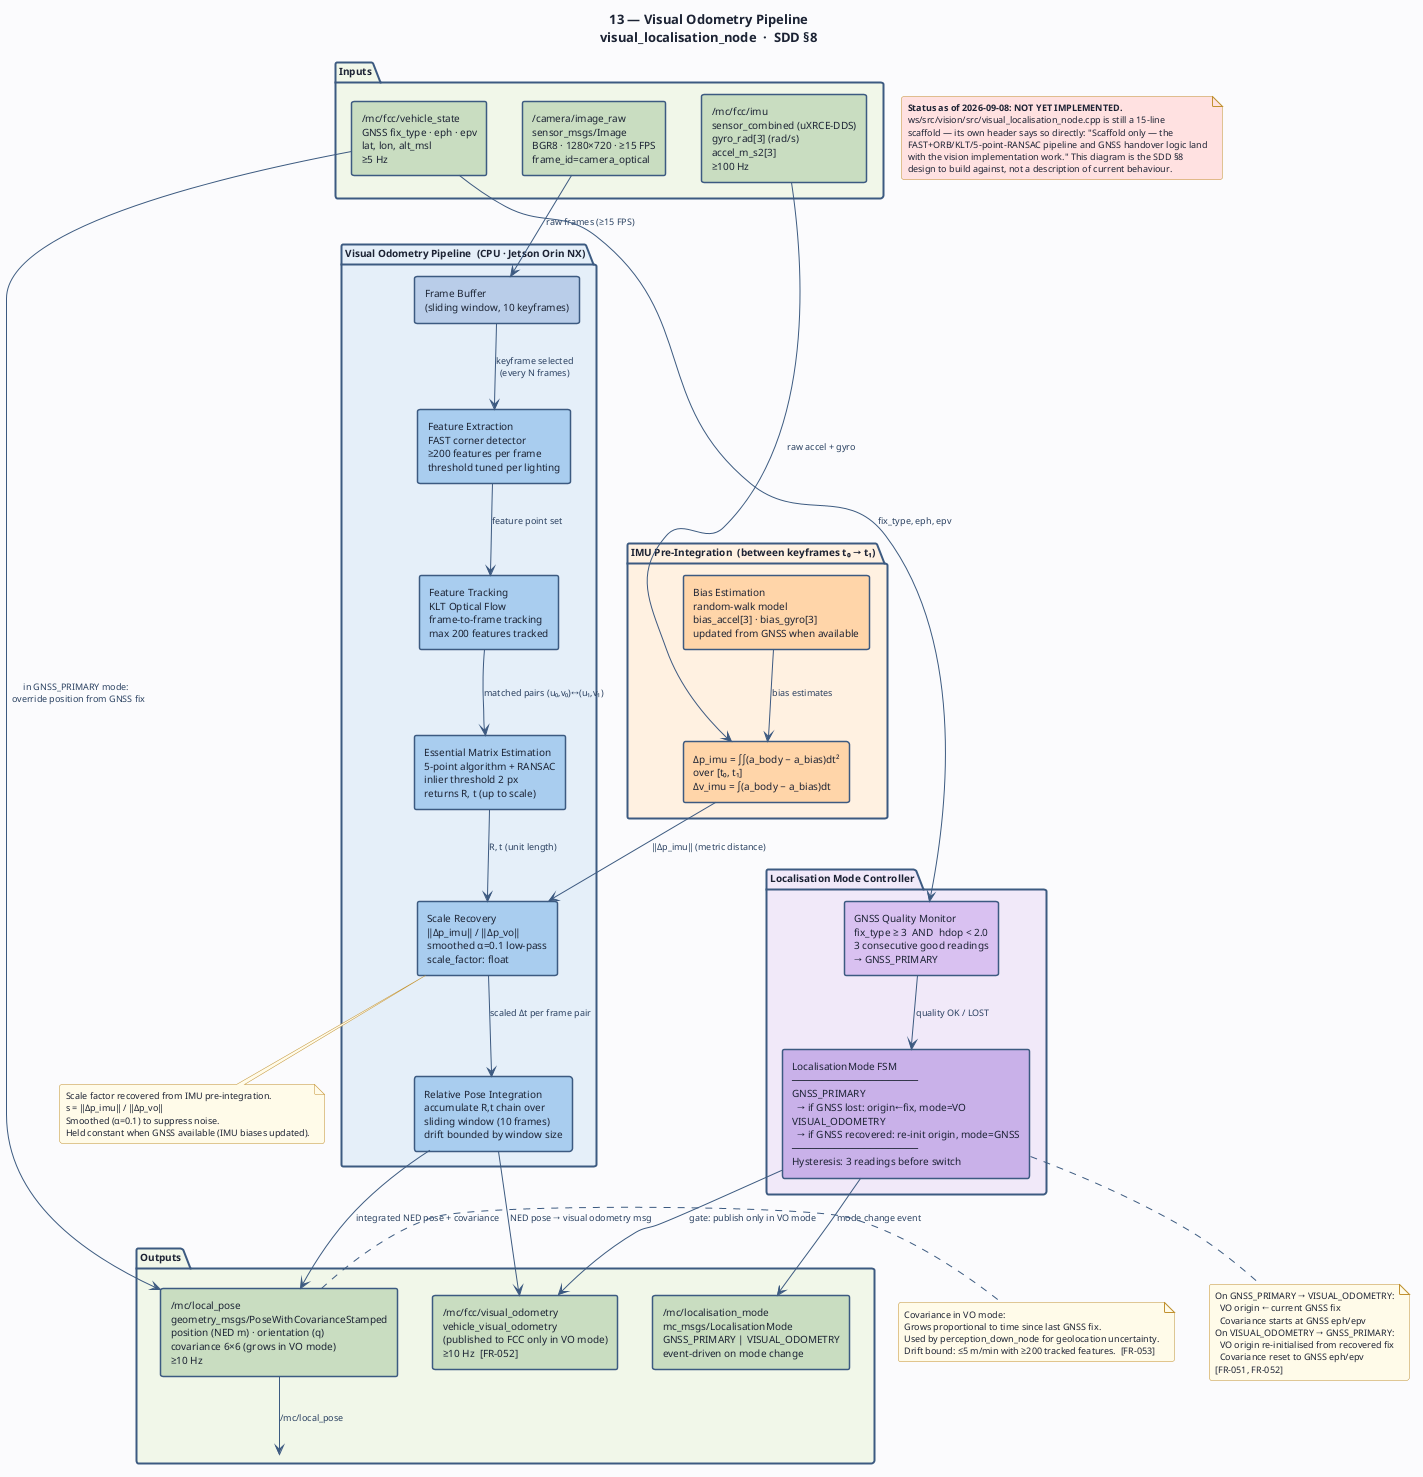

The diagram above was rendered by PlantUML. Its source (embedded in the PNG):
@startuml 13-sdd-vo-pipeline
' ─────────────────────────────────────────────────────────────
' Diagram 13: Visual Odometry and Localisation Pipeline
' SDD §8 — visual_localisation_node
' MC-SDD-001
' ─────────────────────────────────────────────────────────────

title "13 — Visual Odometry Pipeline\nvisual_localisation_node  ·  SDD §8"

skinparam BackgroundColor #FAFBFC
skinparam DefaultFontColor #1C2334
skinparam DefaultFontSize 10
skinparam TitleFontSize 13
skinparam TitleFontStyle bold
skinparam shadowing false
skinparam RoundCorner 5

skinparam rectangle {
  BorderColor #3D5A80
  BorderThickness 1.5
  FontSize 10
  BackgroundColor #D8E8F8
}

skinparam component {
  BorderColor #3D5A80
  BorderThickness 1.5
  FontSize 10
  BackgroundColor #D8E8F8
}

skinparam package {
  BackgroundColor #F4F8FF
  BorderColor #3D5A80
  BorderThickness 2
  FontSize 10
  FontStyle bold
}

skinparam note {
  BackgroundColor #FFFAE8
  BorderColor #C09030
  FontSize 9
}

skinparam arrow {
  Color #3D5A80
  FontColor #2A4060
  FontSize 9
}

' ═══════════════════════════════════════════════════
' INPUTS
' ═══════════════════════════════════════════════════

note as N_STATUS #FFE0E0
  <b>Status as of 2026-09-08: NOT YET IMPLEMENTED.</b>
  ws/src/vision/src/visual_localisation_node.cpp is still a 15-line
  scaffold — its own header says so directly: "Scaffold only — the
  FAST+ORB/KLT/5-point-RANSAC pipeline and GNSS handover logic land
  with the vision implementation work." This diagram is the SDD §8
  design to build against, not a description of current behaviour.
end note

package "Inputs" as INPUTS #F0F6E8 {
  rectangle "/camera/image_raw\nsensor_msgs/Image\nBGR8 · 1280×720 · ≥15 FPS\nframe_id=camera_optical" as CAM_IN #C8DCC0
  rectangle "/mc/fcc/imu\nsensor_combined (uXRCE-DDS)\ngyro_rad[3] (rad/s)\naccel_m_s2[3]\n≥100 Hz" as IMU_IN #C8DCC0
  rectangle "/mc/fcc/vehicle_state\nGNSS fix_type · eph · epv\nlat, lon, alt_msl\n≥5 Hz" as GNSS_IN #C8DCC0
}

' ═══════════════════════════════════════════════════
' VISUAL ODOMETRY PIPELINE (GPU-assisted on Jetson)
' ═══════════════════════════════════════════════════

package "Visual Odometry Pipeline  (CPU · Jetson Orin NX)" as VOPIPE #E4EEF8 {

  rectangle "Frame Buffer\n(sliding window, 10 keyframes)" as FRAMEBUF #B8CDE8

  rectangle "Feature Extraction\nFAST corner detector\n≥200 features per frame\nthreshold tuned per lighting" as FEAT #A8CCEE

  rectangle "Feature Tracking\nKLT Optical Flow\nframe-to-frame tracking\nmax 200 features tracked" as TRACK #A8CCEE

  rectangle "Essential Matrix Estimation\n5-point algorithm + RANSAC\ninlier threshold 2 px\nreturns R, t (up to scale)" as ESSEN #A8CCEE

  rectangle "Scale Recovery\n‖Δp_imu‖ / ‖Δp_vo‖\nsmoothed α=0.1 low-pass\nscale_factor: float" as SCALE #A8CCEE

  rectangle "Relative Pose Integration\naccumulate R,t chain over\nsliding window (10 frames)\ndrift bounded by window size" as POSE #A8CCEE
}

' ═══════════════════════════════════════════════════
' IMU PRE-INTEGRATION
' ═══════════════════════════════════════════════════

package "IMU Pre-Integration  (between keyframes t₀ → t₁)" as IMUINT #FFF0E0 {

  rectangle "Bias Estimation\nrandom-walk model\nbias_accel[3] · bias_gyro[3]\nupdated from GNSS when available" as BIAS #FFD4A8

  rectangle "Δp_imu = ∫∫(a_body − a_bias)dt²\nover [t₀, t₁]\nΔv_imu = ∫(a_body − a_bias)dt" as PREINT #FFD4A8
}

' ═══════════════════════════════════════════════════
' GNSS HANDOVER STATE MACHINE
' ═══════════════════════════════════════════════════

package "Localisation Mode Controller" as LMODE #F0E8F8 {

  rectangle "GNSS Quality Monitor\nfix_type ≥ 3  AND  hdop < 2.0\n3 consecutive good readings\n→ GNSS_PRIMARY" as GNSSMON #D8C0F0

  rectangle "LocalisationMode FSM\n─────────────────────\nGNSS_PRIMARY\n  → if GNSS lost: origin←fix, mode=VO\nVISUAL_ODOMETRY\n  → if GNSS recovered: re-init origin, mode=GNSS\n─────────────────────\nHysteresis: 3 readings before switch" as LFSM #C8B0E8
}

' ═══════════════════════════════════════════════════
' OUTPUTS
' ═══════════════════════════════════════════════════

package "Outputs" as OUTPUTS #F0F6E8 {
  rectangle "/mc/local_pose\ngeometry_msgs/PoseWithCovarianceStamped\nposition (NED m) · orientation (q)\ncovariance 6×6 (grows in VO mode)\n≥10 Hz" as LPOSE #C8DCC0

  rectangle "/mc/localisation_mode\nmc_msgs/LocalisationMode\nGNSS_PRIMARY | VISUAL_ODOMETRY\nevent-driven on mode change" as LMODEOUT #C8DCC0

  rectangle "/mc/fcc/visual_odometry\nvehicle_visual_odometry\n(published to FCC only in VO mode)\n≥10 Hz  [FR-052]" as VOOUT #C8DCC0
}

' ═══════════════════════════════════════════════════
' FLOW
' ═══════════════════════════════════════════════════

CAM_IN  --> FRAMEBUF    : raw frames (≥15 FPS)
FRAMEBUF --> FEAT       : keyframe selected\n(every N frames)
FEAT    --> TRACK       : feature point set
TRACK   --> ESSEN       : matched pairs (u₀,v₀)↔(u₁,v₁)
ESSEN   --> SCALE       : R, t (unit length)

IMU_IN  --> PREINT      : raw accel + gyro
BIAS    --> PREINT      : bias estimates
PREINT  --> SCALE       : ‖Δp_imu‖ (metric distance)

SCALE   --> POSE        : scaled Δt per frame pair
POSE    --> LPOSE       : integrated NED pose + covariance

GNSS_IN --> GNSSMON     : fix_type, eph, epv
GNSSMON --> LFSM        : quality OK / LOST
LFSM    --> LMODEOUT    : mode change event
LFSM    --> VOOUT       : gate: publish only in VO mode
POSE    --> VOOUT       : NED pose → visual odometry msg

LPOSE   --> OUTPUTS     : /mc/local_pose
GNSS_IN --> LPOSE       : in GNSS_PRIMARY mode:\n  override position from GNSS fix

' ═══════════════════════════════════════════════════
' NOTES
' ═══════════════════════════════════════════════════

note bottom of SCALE
  Scale factor recovered from IMU pre-integration.
  s = ‖Δp_imu‖ / ‖Δp_vo‖
  Smoothed (α=0.1) to suppress noise.
  Held constant when GNSS available (IMU biases updated).
end note

note bottom of LFSM
  On GNSS_PRIMARY → VISUAL_ODOMETRY:
    VO origin ← current GNSS fix
    Covariance starts at GNSS eph/epv
  On VISUAL_ODOMETRY → GNSS_PRIMARY:
    VO origin re-initialised from recovered fix
    Covariance reset to GNSS eph/epv
  [FR-051, FR-052]
end note

note right of LPOSE
  Covariance in VO mode:
  Grows proportional to time since last GNSS fix.
  Used by perception_down_node for geolocation uncertainty.
  Drift bound: ≤5 m/min with ≥200 tracked features.  [FR-053]
end note

@enduml